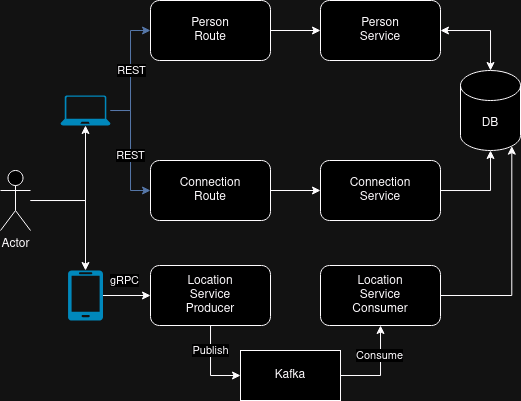

The diagram above was exported from draw.io. Its source (the exported page's mxGraphModel, read from the mxfile embedded in the PNG):
<mxGraphModel dx="1185" dy="451" grid="1" gridSize="10" guides="1" tooltips="1" connect="1" arrows="1" fold="1" page="1" pageScale="1" pageWidth="827" pageHeight="1169" math="0" shadow="0">
  <root>
    <mxCell id="0" />
    <mxCell id="1" parent="0" />
    <mxCell id="LerRHbGiAJYZlCJjHkFi-18" value="" style="edgeStyle=orthogonalEdgeStyle;rounded=0;orthogonalLoop=1;jettySize=auto;html=1;" edge="1" parent="1" source="LerRHbGiAJYZlCJjHkFi-1" target="LerRHbGiAJYZlCJjHkFi-16">
      <mxGeometry relative="1" as="geometry" />
    </mxCell>
    <mxCell id="LerRHbGiAJYZlCJjHkFi-1" value="Actor" style="shape=umlActor;verticalLabelPosition=bottom;verticalAlign=top;html=1;outlineConnect=0;" vertex="1" parent="1">
      <mxGeometry x="130" y="320" width="30" height="60" as="geometry" />
    </mxCell>
    <mxCell id="LerRHbGiAJYZlCJjHkFi-6" value="" style="edgeStyle=orthogonalEdgeStyle;rounded=0;orthogonalLoop=1;jettySize=auto;html=1;entryX=0;entryY=0.5;entryDx=0;entryDy=0;fillColor=#dae8fc;strokeColor=#6c8ebf;" edge="1" parent="1" source="LerRHbGiAJYZlCJjHkFi-3" target="LerRHbGiAJYZlCJjHkFi-5">
      <mxGeometry relative="1" as="geometry" />
    </mxCell>
    <mxCell id="LerRHbGiAJYZlCJjHkFi-28" value="REST" style="edgeLabel;html=1;align=center;verticalAlign=middle;resizable=0;points=[];" vertex="1" connectable="0" parent="LerRHbGiAJYZlCJjHkFi-6">
      <mxGeometry x="0.0129" y="-1" relative="1" as="geometry">
        <mxPoint as="offset" />
      </mxGeometry>
    </mxCell>
    <mxCell id="LerRHbGiAJYZlCJjHkFi-10" value="" style="edgeStyle=orthogonalEdgeStyle;rounded=0;orthogonalLoop=1;jettySize=auto;html=1;entryX=0;entryY=0.5;entryDx=0;entryDy=0;fillColor=#dae8fc;strokeColor=#6c8ebf;" edge="1" parent="1" source="LerRHbGiAJYZlCJjHkFi-3" target="LerRHbGiAJYZlCJjHkFi-9">
      <mxGeometry relative="1" as="geometry" />
    </mxCell>
    <mxCell id="LerRHbGiAJYZlCJjHkFi-30" value="REST" style="edgeLabel;html=1;align=center;verticalAlign=middle;resizable=0;points=[];" vertex="1" connectable="0" parent="LerRHbGiAJYZlCJjHkFi-10">
      <mxGeometry x="0.0738" relative="1" as="geometry">
        <mxPoint as="offset" />
      </mxGeometry>
    </mxCell>
    <mxCell id="LerRHbGiAJYZlCJjHkFi-3" value="" style="verticalLabelPosition=bottom;html=1;verticalAlign=top;align=center;strokeColor=none;fillColor=#00BEF2;shape=mxgraph.azure.laptop;pointerEvents=1;" vertex="1" parent="1">
      <mxGeometry x="190" y="245" width="50" height="30" as="geometry" />
    </mxCell>
    <mxCell id="LerRHbGiAJYZlCJjHkFi-8" value="" style="edgeStyle=orthogonalEdgeStyle;rounded=0;orthogonalLoop=1;jettySize=auto;html=1;" edge="1" parent="1" source="LerRHbGiAJYZlCJjHkFi-5" target="LerRHbGiAJYZlCJjHkFi-7">
      <mxGeometry relative="1" as="geometry" />
    </mxCell>
    <mxCell id="LerRHbGiAJYZlCJjHkFi-5" value="&lt;div&gt;Person&lt;/div&gt;&lt;div&gt;Route&lt;/div&gt;" style="rounded=1;whiteSpace=wrap;html=1;" vertex="1" parent="1">
      <mxGeometry x="280" y="150" width="120" height="60" as="geometry" />
    </mxCell>
    <mxCell id="LerRHbGiAJYZlCJjHkFi-15" value="" style="edgeStyle=orthogonalEdgeStyle;rounded=0;orthogonalLoop=1;jettySize=auto;html=1;startArrow=classic;startFill=1;" edge="1" parent="1" source="LerRHbGiAJYZlCJjHkFi-7" target="LerRHbGiAJYZlCJjHkFi-13">
      <mxGeometry relative="1" as="geometry" />
    </mxCell>
    <mxCell id="LerRHbGiAJYZlCJjHkFi-7" value="&lt;div&gt;Person&lt;/div&gt;&lt;div&gt;Service&lt;/div&gt;" style="rounded=1;whiteSpace=wrap;html=1;" vertex="1" parent="1">
      <mxGeometry x="450" y="150" width="120" height="60" as="geometry" />
    </mxCell>
    <mxCell id="LerRHbGiAJYZlCJjHkFi-12" value="" style="edgeStyle=orthogonalEdgeStyle;rounded=0;orthogonalLoop=1;jettySize=auto;html=1;" edge="1" parent="1" source="LerRHbGiAJYZlCJjHkFi-9" target="LerRHbGiAJYZlCJjHkFi-11">
      <mxGeometry relative="1" as="geometry" />
    </mxCell>
    <mxCell id="LerRHbGiAJYZlCJjHkFi-9" value="&lt;div&gt;Connection&lt;/div&gt;&lt;div&gt;Route&lt;br&gt;&lt;/div&gt;" style="rounded=1;whiteSpace=wrap;html=1;" vertex="1" parent="1">
      <mxGeometry x="280" y="310" width="120" height="60" as="geometry" />
    </mxCell>
    <mxCell id="LerRHbGiAJYZlCJjHkFi-14" value="" style="edgeStyle=orthogonalEdgeStyle;rounded=0;orthogonalLoop=1;jettySize=auto;html=1;" edge="1" parent="1" source="LerRHbGiAJYZlCJjHkFi-11" target="LerRHbGiAJYZlCJjHkFi-13">
      <mxGeometry relative="1" as="geometry" />
    </mxCell>
    <mxCell id="LerRHbGiAJYZlCJjHkFi-11" value="&lt;div&gt;Connection&lt;/div&gt;&lt;div&gt;Service&lt;/div&gt;" style="rounded=1;whiteSpace=wrap;html=1;" vertex="1" parent="1">
      <mxGeometry x="450" y="310" width="120" height="60" as="geometry" />
    </mxCell>
    <mxCell id="LerRHbGiAJYZlCJjHkFi-13" value="DB" style="shape=cylinder3;whiteSpace=wrap;html=1;boundedLbl=1;backgroundOutline=1;size=15;" vertex="1" parent="1">
      <mxGeometry x="590" y="220" width="60" height="80" as="geometry" />
    </mxCell>
    <mxCell id="LerRHbGiAJYZlCJjHkFi-27" value="" style="edgeStyle=orthogonalEdgeStyle;rounded=0;orthogonalLoop=1;jettySize=auto;html=1;" edge="1" parent="1" source="LerRHbGiAJYZlCJjHkFi-16" target="LerRHbGiAJYZlCJjHkFi-20">
      <mxGeometry relative="1" as="geometry" />
    </mxCell>
    <mxCell id="LerRHbGiAJYZlCJjHkFi-31" value="gRPC" style="edgeLabel;html=1;align=center;verticalAlign=middle;resizable=0;points=[];" vertex="1" connectable="0" parent="LerRHbGiAJYZlCJjHkFi-27">
      <mxGeometry x="-0.1008" y="-1" relative="1" as="geometry">
        <mxPoint y="-16" as="offset" />
      </mxGeometry>
    </mxCell>
    <mxCell id="LerRHbGiAJYZlCJjHkFi-16" value="" style="verticalLabelPosition=bottom;html=1;verticalAlign=top;align=center;strokeColor=none;fillColor=#00BEF2;shape=mxgraph.azure.mobile;pointerEvents=1;" vertex="1" parent="1">
      <mxGeometry x="197.5" y="420" width="35" height="50" as="geometry" />
    </mxCell>
    <mxCell id="LerRHbGiAJYZlCJjHkFi-19" style="edgeStyle=orthogonalEdgeStyle;rounded=0;orthogonalLoop=1;jettySize=auto;html=1;entryX=0.5;entryY=1;entryDx=0;entryDy=0;entryPerimeter=0;" edge="1" parent="1" source="LerRHbGiAJYZlCJjHkFi-1" target="LerRHbGiAJYZlCJjHkFi-3">
      <mxGeometry relative="1" as="geometry" />
    </mxCell>
    <mxCell id="LerRHbGiAJYZlCJjHkFi-25" value="" style="edgeStyle=orthogonalEdgeStyle;rounded=0;orthogonalLoop=1;jettySize=auto;html=1;entryX=0;entryY=0.5;entryDx=0;entryDy=0;" edge="1" parent="1" source="LerRHbGiAJYZlCJjHkFi-20" target="LerRHbGiAJYZlCJjHkFi-21">
      <mxGeometry relative="1" as="geometry" />
    </mxCell>
    <mxCell id="LerRHbGiAJYZlCJjHkFi-32" value="Publish" style="edgeLabel;html=1;align=center;verticalAlign=middle;resizable=0;points=[];" vertex="1" connectable="0" parent="LerRHbGiAJYZlCJjHkFi-25">
      <mxGeometry x="-0.3641" relative="1" as="geometry">
        <mxPoint as="offset" />
      </mxGeometry>
    </mxCell>
    <mxCell id="LerRHbGiAJYZlCJjHkFi-20" value="&lt;div&gt;Location&lt;/div&gt;&lt;div&gt;Service&lt;/div&gt;&lt;div&gt;Producer&lt;br&gt;&lt;/div&gt;" style="rounded=1;whiteSpace=wrap;html=1;" vertex="1" parent="1">
      <mxGeometry x="280" y="415" width="120" height="60" as="geometry" />
    </mxCell>
    <mxCell id="LerRHbGiAJYZlCJjHkFi-24" value="" style="edgeStyle=orthogonalEdgeStyle;rounded=0;orthogonalLoop=1;jettySize=auto;html=1;exitX=1;exitY=0.5;exitDx=0;exitDy=0;" edge="1" parent="1" source="LerRHbGiAJYZlCJjHkFi-21" target="LerRHbGiAJYZlCJjHkFi-22">
      <mxGeometry relative="1" as="geometry" />
    </mxCell>
    <mxCell id="LerRHbGiAJYZlCJjHkFi-33" value="Consume" style="edgeLabel;html=1;align=center;verticalAlign=middle;resizable=0;points=[];" vertex="1" connectable="0" parent="LerRHbGiAJYZlCJjHkFi-24">
      <mxGeometry x="0.3462" y="1" relative="1" as="geometry">
        <mxPoint as="offset" />
      </mxGeometry>
    </mxCell>
    <mxCell id="LerRHbGiAJYZlCJjHkFi-21" value="Kafka" style="html=1;dashed=0;whiteSpace=wrap;" vertex="1" parent="1">
      <mxGeometry x="370" y="500" width="100" height="50" as="geometry" />
    </mxCell>
    <mxCell id="LerRHbGiAJYZlCJjHkFi-22" value="&lt;div&gt;Location&lt;/div&gt;&lt;div&gt;Service&lt;/div&gt;&lt;div&gt;Consumer&lt;br&gt;&lt;/div&gt;" style="rounded=1;whiteSpace=wrap;html=1;" vertex="1" parent="1">
      <mxGeometry x="450" y="415" width="120" height="60" as="geometry" />
    </mxCell>
    <mxCell id="LerRHbGiAJYZlCJjHkFi-26" style="edgeStyle=orthogonalEdgeStyle;rounded=0;orthogonalLoop=1;jettySize=auto;html=1;entryX=0.855;entryY=1;entryDx=0;entryDy=-4.35;entryPerimeter=0;" edge="1" parent="1" source="LerRHbGiAJYZlCJjHkFi-22" target="LerRHbGiAJYZlCJjHkFi-13">
      <mxGeometry relative="1" as="geometry" />
    </mxCell>
  </root>
</mxGraphModel>